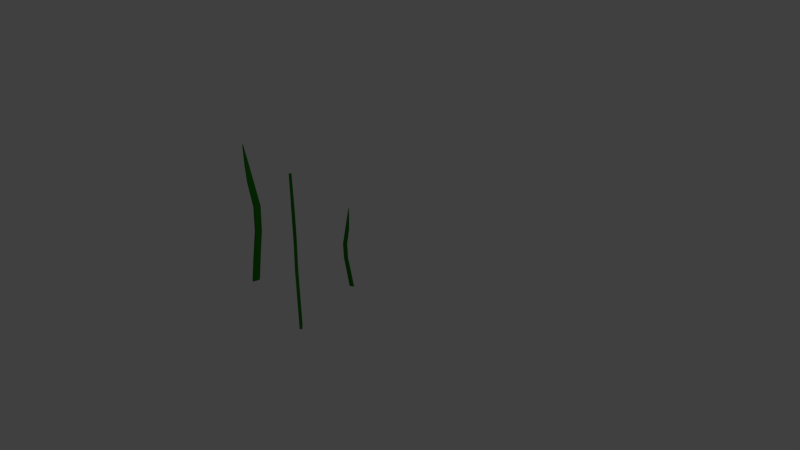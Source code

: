 # Source: oo-grass2.blend  (saved by Blender 2.73.0; exported with 4.5.12 LTS)
import bpy
from mathutils import Matrix  # noqa: F401  (used for matrix-valued properties, if any)

bpy.ops.wm.read_factory_settings(use_empty=True)
scene = bpy.context.scene
scene.name = 'Scene'

# ---- collections
col_collection_1 = bpy.data.collections.new('Collection 1'); scene.collection.children.link(col_collection_1)

# ---- materials (node trees are filled in below, after node groups)
mat_material_000 = bpy.data.materials.new('Material.000')
mat_material_000.alpha_threshold = 0.0
mat_material_000.roughness = 0.5

# ---- material node trees
mat_material_000.use_nodes = True; mat_material_000.node_tree.nodes.clear()
_N = mat_material_000.node_tree.nodes; _L = mat_material_000.node_tree.links
n0 = _N.new('ShaderNodeOutputMaterial'); n0.name = 'Material Output'; n0.location = (300, 300)
n1 = _N.new('ShaderNodeRGB'); n1.name = 'RGB'; n1.location = (-90, 300)
n1.outputs[0].default_value = (0.01451, 0.214, 0.005373, 1.0)
n2 = _N.new('ShaderNodeBsdfDiffuse'); n2.name = 'Diffuse BSDF'; n2.location = (100, 300)
_L.new(n1.outputs[0], n2.inputs[0])
_L.new(n2.outputs[0], n0.inputs[0])
n0.is_active_output = True

# ---- world
world_world = bpy.data.worlds.new('World'); scene.world = world_world
world_world.color = (0.05088, 0.05088, 0.05088)
world_world.use_sun_shadow = False
world_world.sun_shadow_jitter_overblur = 0.0
world_world.cycles.sampling_method = 'MANUAL'
world_world.cycles.sample_map_resolution = 256

# ---- cameras
cam_camera = bpy.data.cameras.new('Camera')
cam_camera.clip_end = 100.0
cam_camera.lens = 35.0
cam_camera.sensor_width = 32.0
cam_camera.sensor_height = 18.0
cam_camera.ortho_scale = 7.314
cam_camera.dof.focus_distance = 0.0

# ---- lights
light_lamp = bpy.data.lights.new('Lamp', 'POINT')
light_lamp.transmission_factor = 0.0
light_lamp.cutoff_distance = 30.0
light_lamp.energy = 100.0
light_lamp.shadow_buffer_clip_start = 1.001
light_lamp.shadow_soft_size = 0.1
light_lamp.shadow_maximum_resolution = 0.006
light_lamp.use_absolute_resolution = True
light_lamp.cycles.use_multiple_importance_sampling = False

# ---- meshes
me_cube_003 = bpy.data.meshes.new('Cube.003')
me_cube_003.from_pydata([(4.704, -33.29, -1.451), (4.326, -32.21, 1.266), (4.122, -31.63, -1.451), (3.901, -31.0, 1.266), (3.421, -30.11, -0.09788), (3.969, -31.67, -0.098), (4.413, -32.46, -1.451), (4.413, -32.46, 2.279), (3.686, -30.87, -0.098), (3.78, -30.9, -0.7747), (3.945, -31.36, 0.584), (4.559, -32.87, -1.451), (4.109, -31.59, 1.773), (3.386, -29.78, 0.584), (4.359, -32.54, -0.7747), (4.267, -32.04, -1.451), (4.401, -32.42, 1.773), (3.825, -31.27, -0.09802), (3.551, -30.48, -0.09795), (3.939, -31.13, 1.093), (4.065, -31.71, -0.7747), (3.922, -31.3, -0.7747), (3.607, -30.28, 0.8387), (3.892, -31.09, 0.8387), (4.211, -32.12, -0.7747), (4.542, -33.94, -1.452), (4.155, -32.83, 1.266), (3.96, -32.28, -1.452), (3.713, -31.58, 1.266), (3.259, -30.76, -0.09804), (3.807, -32.33, -0.09816), (4.251, -33.11, -1.452), (4.251, -33.11, 2.279), (3.524, -31.52, -0.09816), (3.618, -31.55, -0.7748), (3.784, -32.02, 0.5838), (4.397, -33.52, -1.452), (3.947, -32.24, 1.772), (3.225, -30.43, 0.5838), (4.197, -33.19, -0.7748), (4.105, -32.69, -1.452), (4.239, -33.07, 1.772), (3.663, -31.92, -0.09818), (3.39, -31.13, -0.09812), (3.767, -31.75, 1.093), (3.903, -32.36, -0.7749), (3.76, -31.95, -0.7749), (3.446, -30.93, 0.8385), (3.731, -31.74, 0.8385), (4.049, -32.77, -0.7749)], [], [(24, 14, 0, 11), (23, 10, 5, 17), (22, 19, 8, 18), (21, 20, 6, 15), (18, 8, 20, 21), (4, 18, 21, 9), (9, 21, 15, 2), (12, 7, 19, 22), (3, 12, 22, 13), (13, 22, 18, 4), (16, 1, 10, 23), (7, 16, 23, 19), (19, 23, 17, 8), (17, 5, 14, 24), (8, 17, 24, 20), (20, 24, 11, 6), (49, 36, 25, 39), (48, 42, 30, 35), (47, 43, 33, 44), (46, 40, 31, 45), (43, 46, 45, 33), (29, 34, 46, 43), (34, 27, 40, 46), (37, 47, 44, 32), (28, 38, 47, 37), (38, 29, 43, 47), (41, 48, 35, 26), (32, 44, 48, 41), (44, 33, 42, 48), (42, 49, 39, 30), (33, 45, 49, 42), (45, 31, 36, 49), (13, 4, 29, 38), (7, 12, 37, 32), (11, 0, 25, 36), (5, 10, 35, 30), (9, 2, 27, 34), (16, 7, 32, 41), (2, 15, 40, 27), (14, 5, 30, 39), (3, 13, 38, 28), (12, 3, 28, 37), (6, 11, 36, 31), (10, 1, 26, 35), (4, 9, 34, 29), (1, 16, 41, 26), (15, 6, 31, 40), (0, 14, 39, 25)])
me_cube_003.materials.append(mat_material_000)
me_cube_003.use_remesh_preserve_volume = False
me_cube_003.use_remesh_preserve_attributes = False
me_cube_003.use_mirror_vertex_groups = False
me_cube_003.update()
me_cube_002 = bpy.data.meshes.new('Cube.002')
me_cube_002.from_pydata([(7.239, 10.26, -1.158), (6.861, 11.34, 1.559), (6.657, 11.92, -1.158), (6.436, 12.55, 1.559), (5.956, 13.44, 0.195), (6.504, 11.87, 0.1949), (6.948, 11.09, -1.158), (6.948, 11.09, 2.572), (6.221, 12.68, 0.1949), (6.316, 12.65, -0.4818), (6.48, 12.18, 0.8769), (7.094, 10.68, -1.158), (6.644, 11.95, 2.065), (5.922, 13.77, 0.8769), (6.894, 11.01, -0.4818), (6.803, 11.5, -1.158), (6.936, 11.13, 2.065), (6.36, 12.28, 0.1949), (6.087, 13.07, 0.1949), (6.474, 12.42, 1.386), (6.6, 11.84, -0.4818), (6.457, 12.25, -0.4818), (6.142, 13.27, 1.132), (6.427, 12.46, 1.132), (6.746, 11.43, -0.4818), (7.077, 9.612, -1.159), (6.69, 10.71, 1.559), (6.495, 11.27, -1.159), (6.248, 11.97, 1.559), (5.795, 12.79, 0.1949), (6.343, 11.22, 0.1947), (6.786, 10.44, -1.159), (6.786, 10.44, 2.572), (6.059, 12.03, 0.1947), (6.154, 12.0, -0.4819), (6.319, 11.53, 0.8767), (6.932, 10.03, -1.159), (6.482, 11.31, 2.065), (5.76, 13.12, 0.8767), (6.732, 10.36, -0.4819), (6.641, 10.85, -1.159), (6.774, 10.48, 2.065), (6.199, 11.63, 0.1947), (5.925, 12.41, 0.1948), (6.302, 11.79, 1.386), (6.438, 11.19, -0.482), (6.295, 11.6, -0.482), (5.981, 12.62, 1.131), (6.266, 11.81, 1.131), (6.584, 10.78, -0.482)], [], [(24, 14, 0, 11), (23, 10, 5, 17), (22, 19, 8, 18), (21, 20, 6, 15), (18, 8, 20, 21), (4, 18, 21, 9), (9, 21, 15, 2), (12, 7, 19, 22), (3, 12, 22, 13), (13, 22, 18, 4), (16, 1, 10, 23), (7, 16, 23, 19), (19, 23, 17, 8), (17, 5, 14, 24), (8, 17, 24, 20), (20, 24, 11, 6), (49, 36, 25, 39), (48, 42, 30, 35), (47, 43, 33, 44), (46, 40, 31, 45), (43, 46, 45, 33), (29, 34, 46, 43), (34, 27, 40, 46), (37, 47, 44, 32), (28, 38, 47, 37), (38, 29, 43, 47), (41, 48, 35, 26), (32, 44, 48, 41), (44, 33, 42, 48), (42, 49, 39, 30), (33, 45, 49, 42), (45, 31, 36, 49), (13, 4, 29, 38), (7, 12, 37, 32), (11, 0, 25, 36), (5, 10, 35, 30), (9, 2, 27, 34), (16, 7, 32, 41), (2, 15, 40, 27), (14, 5, 30, 39), (3, 13, 38, 28), (12, 3, 28, 37), (6, 11, 36, 31), (10, 1, 26, 35), (4, 9, 34, 29), (1, 16, 41, 26), (15, 6, 31, 40), (0, 14, 39, 25)])
me_cube_002.materials.append(mat_material_000)
me_cube_002.use_remesh_preserve_volume = False
me_cube_002.use_remesh_preserve_attributes = False
me_cube_002.use_mirror_vertex_groups = False
me_cube_002.update()
me_cube_001 = bpy.data.meshes.new('Cube.001')
me_cube_001.from_pydata([(-0.8938, -48.86, -1.318), (-1.272, -47.78, 1.399), (-1.476, -47.2, -1.318), (-1.697, -46.57, 1.399), (-2.177, -45.68, 0.03521), (-1.629, -47.25, 0.03508), (-1.185, -48.03, -1.318), (-1.185, -48.03, 2.412), (-1.912, -46.44, 0.03508), (-1.817, -46.47, -0.6416), (-1.653, -46.93, 0.7171), (-1.039, -48.44, -1.318), (-1.489, -47.16, 1.906), (-2.212, -45.35, 0.7171), (-1.239, -48.11, -0.6416), (-1.33, -47.61, -1.318), (-1.197, -47.99, 1.906), (-1.773, -46.84, 0.03507), (-2.046, -46.05, 0.03513), (-1.659, -46.7, 1.226), (-1.533, -47.28, -0.6416), (-1.676, -46.87, -0.6416), (-1.991, -45.85, 0.9718), (-1.706, -46.66, 0.9718), (-1.387, -47.69, -0.6416), (-1.056, -49.51, -1.318), (-1.443, -48.4, 1.399), (-1.638, -47.85, -1.318), (-1.885, -47.15, 1.399), (-2.338, -46.33, 0.03505), (-1.791, -47.9, 0.03492), (-1.347, -48.68, -1.318), (-1.347, -48.68, 2.412), (-2.074, -47.09, 0.03492), (-1.979, -47.12, -0.6417), (-1.814, -47.59, 0.7169), (-1.201, -49.09, -1.318), (-1.651, -47.81, 1.905), (-2.373, -46.0, 0.7169), (-1.401, -48.76, -0.6417), (-1.492, -48.26, -1.318), (-1.359, -48.64, 1.905), (-1.935, -47.49, 0.0349), (-2.208, -46.7, 0.03497), (-1.831, -47.32, 1.226), (-1.695, -47.93, -0.6418), (-1.838, -47.52, -0.6418), (-2.152, -46.5, 0.9716), (-1.867, -47.31, 0.9716), (-1.549, -48.34, -0.6418)], [], [(24, 14, 0, 11), (23, 10, 5, 17), (22, 19, 8, 18), (21, 20, 6, 15), (18, 8, 20, 21), (4, 18, 21, 9), (9, 21, 15, 2), (12, 7, 19, 22), (3, 12, 22, 13), (13, 22, 18, 4), (16, 1, 10, 23), (7, 16, 23, 19), (19, 23, 17, 8), (17, 5, 14, 24), (8, 17, 24, 20), (20, 24, 11, 6), (49, 36, 25, 39), (48, 42, 30, 35), (47, 43, 33, 44), (46, 40, 31, 45), (43, 46, 45, 33), (29, 34, 46, 43), (34, 27, 40, 46), (37, 47, 44, 32), (28, 38, 47, 37), (38, 29, 43, 47), (41, 48, 35, 26), (32, 44, 48, 41), (44, 33, 42, 48), (42, 49, 39, 30), (33, 45, 49, 42), (45, 31, 36, 49), (13, 4, 29, 38), (7, 12, 37, 32), (11, 0, 25, 36), (5, 10, 35, 30), (9, 2, 27, 34), (16, 7, 32, 41), (2, 15, 40, 27), (14, 5, 30, 39), (3, 13, 38, 28), (12, 3, 28, 37), (6, 11, 36, 31), (10, 1, 26, 35), (4, 9, 34, 29), (1, 16, 41, 26), (15, 6, 31, 40), (0, 14, 39, 25)])
me_cube_001.materials.append(mat_material_000)
me_cube_001.use_remesh_preserve_volume = False
me_cube_001.use_remesh_preserve_attributes = False
me_cube_001.use_mirror_vertex_groups = False
me_cube_001.update()

# ---- objects
ob_cube_002 = bpy.data.objects.new('Cube.002', me_cube_003)
ob_cube_000 = bpy.data.objects.new('Cube.000', me_cube_002)
ob_lamp = bpy.data.objects.new('Lamp', light_lamp)
ob_camera = bpy.data.objects.new('Camera', cam_camera)
ob_cube_001 = bpy.data.objects.new('Cube.001', me_cube_001)

# ---- transforms, parenting, visibility, modifiers, constraints
ob_cube_002.location = (-0.4031, -0.0818, 0.3401)
ob_cube_002.scale = (0.1277, 0.03778, 0.5387)
ob_cube_002.lock_rotations_4d = False
ob_cube_002.empty_display_type = 'ARROWS'
ob_cube_002.lineart.crease_threshold = 0.0
ob_cube_000.location = (0.0, -0.8866, -3.725e-09)
ob_cube_000.rotation_euler = (0.0, -0.0, 1.205)
ob_cube_000.scale = (0.07046, 0.02085, 0.2972)
ob_cube_000.lock_rotations_4d = False
ob_cube_000.empty_display_type = 'ARROWS'
ob_cube_000.lineart.crease_threshold = 0.0
ob_lamp.location = (4.076, 1.005, 5.904)
ob_lamp.rotation_euler = (0.6503, 0.05522, 1.866)
ob_lamp.lock_rotations_4d = False
ob_lamp.empty_display_type = 'ARROWS'
ob_lamp.color = (0.0, 0.0, 0.0, 0.0)
ob_lamp.lineart.crease_threshold = 0.0
ob_camera.location = (7.481, -6.508, 5.344)
ob_camera.rotation_euler = (1.109, 0.01082, 0.8149)
ob_camera.lock_rotations_4d = False
ob_camera.empty_display_type = 'ARROWS'
ob_camera.color = (0.0, 0.0, 0.0, 0.0)
ob_camera.display_type = 'WIRE'
ob_camera.lineart.crease_threshold = 0.0
ob_cube_001.location = (0.08903, 2.98e-08, 1.164e-10)
ob_cube_001.rotation_euler = (-0.001004, 0.008369, -1.024)
ob_cube_001.scale = (0.1277, 0.03778, 0.5387)
ob_cube_001.lock_rotations_4d = False
ob_cube_001.empty_display_type = 'ARROWS'
ob_cube_001.lineart.crease_threshold = 0.0

# ---- collection membership
col_collection_1.objects.link(ob_cube_002)
col_collection_1.objects.link(ob_cube_000)
col_collection_1.objects.link(ob_lamp)
col_collection_1.objects.link(ob_camera)
col_collection_1.objects.link(ob_cube_001)

# ---- scene / render settings (as saved in the file)
scene.camera = ob_camera
scene.frame_start = 1; scene.frame_end = 250; scene.frame_set(1)
scene.render.engine = 'CYCLES'
scene.render.resolution_percentage = 50
scene.render.dither_intensity = 0.0
scene.cycles.use_denoising = False
scene.cycles.samples = 10
scene.cycles.sampling_pattern = 'TABULATED_SOBOL'
scene.cycles.light_sampling_threshold = 0.0
scene.cycles.use_adaptive_sampling = False
scene.cycles.use_light_tree = False
scene.cycles.blur_glossy = 0.0
scene.cycles.pixel_filter_type = 'GAUSSIAN'
scene.cycles.sample_clamp_indirect = 0.0
scene.view_settings.view_transform = 'Standard'
bpy.context.view_layer.update()
